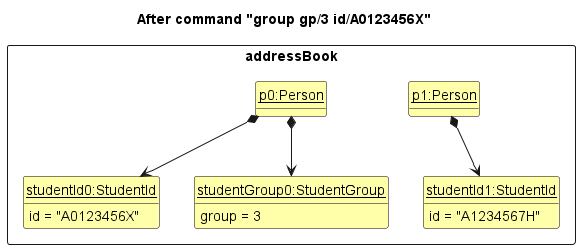

The diagram above was rendered by PlantUML. Its source (embedded in the PNG):
@startuml
'https://plantuml.com/class-diagram

hide circle
hide methods

skinparam ClassFontColor #000000
skinparam ClassBorderColor #000000
skinparam ClassBackgroundColor #FFFFAA

title After command "group gp/3 id/A0123456X"

package addressBook <<rectangle>> {

    class State1 as "<u>p0:Person</u>" {

    }

    class State2 as "<u>p1:Person</u>" {

    }

    class studentId0  as "<u>studentId0:StudentId</u>" {
        id = "A0123456X"
    }

    class studentId1 as "<u>studentId1:StudentId</u>"{
        id = "A1234567H"
    }

    class studentGroup0  as "<u>studentGroup0:StudentGroup</u>" {
        group = 3
    }
}

State1 -[hidden]right-> State2
State1 *-down-> studentId0
State1 *-down-> studentGroup0
State2 *-down-> studentId1
@enduml